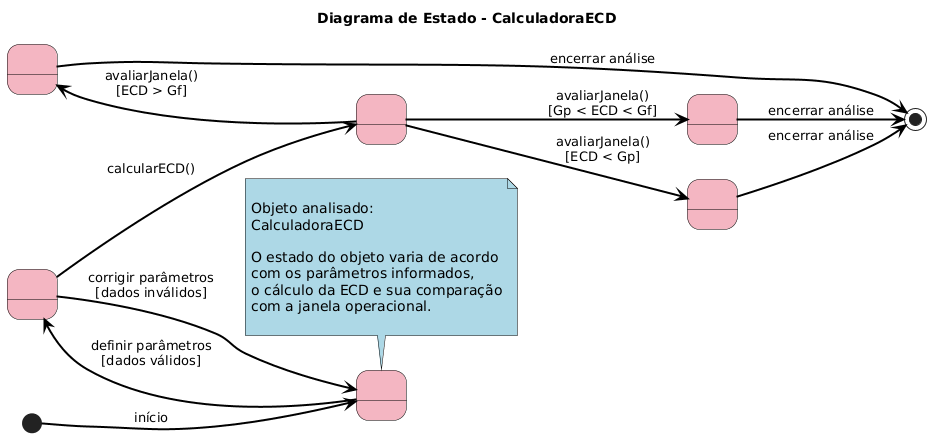

The diagram above was rendered by PlantUML. Its source (embedded in the PNG):
@startuml
title Diagrama de Estado - CalculadoraECD

left to right direction

' ==========================================================
' ESTILO PRÓXIMO AO MODELO DO PROFESSOR
' ==========================================================

skinparam shadowing false
skinparam backgroundColor white

skinparam state {
    BackgroundColor #F4B6C2
    BorderColor Black
    FontColor Black
    FontSize 16
    RoundCorner 20
}

skinparam note {
    BackgroundColor #ADD8E6
    BorderColor Black
    FontColor Black
    FontSize 14
}

skinparam ArrowColor Black
skinparam ArrowFontColor Black
skinparam ArrowThickness 2


' ==========================================================
' ESTADOS
' ==========================================================

state "Aguardando\nparâmetros" as Aguardando

state "Pronto para\ncálculo" as Pronto

state "ECD\ncalculada" as Calculada

state "Condição\nsegura" as Segura

state "Risco de\nkick" as Kick

state "Risco de\nfratura/perdas" as Perdas


' ==========================================================
' FLUXO PRINCIPAL
' ==========================================================

[*] --> Aguardando : início

Aguardando --> Pronto : definir parâmetros\n[dados válidos]

Pronto --> Calculada : calcularECD()


' ==========================================================
' CORREÇÃO DOS DADOS
' ==========================================================

Pronto --> Aguardando : corrigir parâmetros\n[dados inválidos]


' ==========================================================
' CLASSIFICAÇÃO DA ECD
' ==========================================================

Calculada --> Segura : avaliarJanela()\n[Gp < ECD < Gf]

Calculada -down-> Kick : avaliarJanela()\n[ECD < Gp]

Calculada -up-> Perdas : avaliarJanela()\n[ECD > Gf]


' ==========================================================
' FINALIZAÇÃO
' ==========================================================

Segura --> [*] : encerrar análise

Kick --> [*] : encerrar análise

Perdas --> [*] : encerrar análise


' ==========================================================
' NOTA EXPLICATIVA
' ==========================================================

note top of Aguardando

Objeto analisado:
CalculadoraECD

O estado do objeto varia de acordo
com os parâmetros informados,
o cálculo da ECD e sua comparação
com a janela operacional.

end note
@enduml